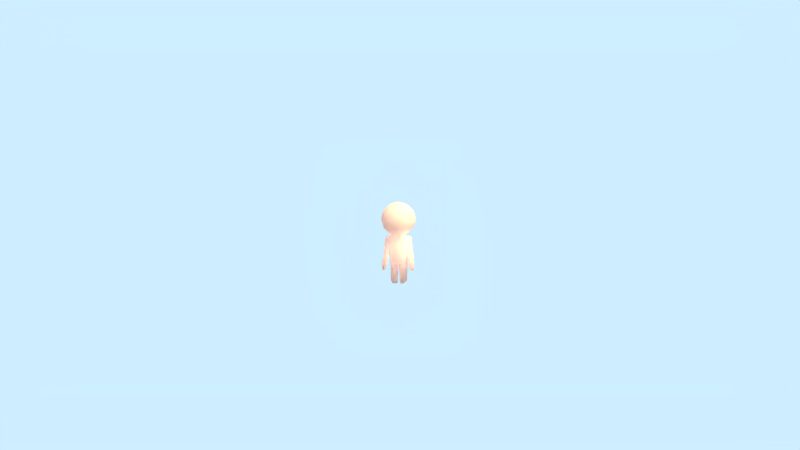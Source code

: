 # Source: randoms.blend  (saved by Blender 2.78.0; exported with 4.5.12 LTS)
import bpy
from mathutils import Matrix  # noqa: F401  (used for matrix-valued properties, if any)

bpy.ops.wm.read_factory_settings(use_empty=True)
scene = bpy.context.scene
scene.name = 'Scene'

# ---- collections
col_collection_1 = bpy.data.collections.new('Collection 1'); scene.collection.children.link(col_collection_1)

# ---- materials (node trees are filled in below, after node groups)
mat_material_001 = bpy.data.materials.new('Material.001')
mat_material_001.alpha_threshold = 0.0
mat_material_001.roughness = 0.5

# ---- material node trees
mat_material_001.use_nodes = True; mat_material_001.node_tree.nodes.clear()
_N = mat_material_001.node_tree.nodes; _L = mat_material_001.node_tree.links
n0 = _N.new('ShaderNodeOutputMaterial'); n0.name = 'Material Output'; n0.location = (300, 300)
n1 = _N.new('ShaderNodeSubsurfaceScattering'); n1.name = 'Subsurface Scattering'; n1.location = (10, 300)
n1.falloff = 'BURLEY'
n1.inputs[0].default_value = (0.8, 0.4005, 0.3135, 1.0)
n1.inputs[1].default_value = 2.0
n1.inputs[2].default_value = (1.0, 1.0, 1.0)
_L.new(n1.outputs[0], n0.inputs[0])
n0.is_active_output = True

# ---- world
world_world = bpy.data.worlds.new('World'); scene.world = world_world
world_world.use_nodes = True; world_world.node_tree.nodes.clear()
_N = world_world.node_tree.nodes; _L = world_world.node_tree.links
n0 = _N.new('ShaderNodeOutputWorld'); n0.name = 'World Output'; n0.location = (300, 300)
n1 = _N.new('ShaderNodeBackground'); n1.name = 'Background'; n1.location = (10, 300)
n1.inputs[0].default_value = (0.6176, 0.8584, 1.0, 1.0)
_L.new(n1.outputs[0], n0.inputs[0])
n0.is_active_output = True
world_world.color = (0.05088, 0.05088, 0.05088)
world_world.use_sun_shadow = False
world_world.sun_shadow_jitter_overblur = 0.0
world_world.cycles.sampling_method = 'MANUAL'

# ---- cameras
cam_camera = bpy.data.cameras.new('Camera')
cam_camera.clip_end = 100.0
cam_camera.lens = 35.0
cam_camera.sensor_width = 32.0
cam_camera.sensor_height = 18.0
cam_camera.ortho_scale = 7.314
cam_camera.dof.focus_distance = 0.0

# ---- lights
light_lamp = bpy.data.lights.new('Lamp', 'SUN')
light_lamp.color = (0.9031, 1.0, 0.665)
light_lamp.transmission_factor = 0.0
light_lamp.cutoff_distance = 30.0
light_lamp.angle = 0.1993
light_lamp.energy = 9.0
light_lamp.shadow_buffer_clip_start = 1.001
light_lamp.shadow_soft_size = 0.1
light_lamp.shadow_cascade_max_distance = 1000.0

# ---- meshes
me_icosphere = bpy.data.meshes.new('Icosphere')
me_icosphere.from_pydata([(-0.8944, 0.0, -0.4472), (-0.2764, 0.8506, -0.4472), (0.7236, 0.5257, -0.4472), (-0.7236, 0.5257, 0.4472), (0.2764, 0.8506, 0.4472), (0.8944, 0.0, 0.4472), (0.0, 0.0, 1.0), (0.8506, 0.0, -0.5257), (0.2541, 0.2922, -0.9795), (-0.1996, 0.001444, -0.8507), (-0.06463, 0.2945, -0.8507), (-0.6882, 0.5, -0.5257), (0.2629, 0.809, -0.5257), (0.9511, 0.309, 0.0), (-0.5878, 0.809, 0.0), (-0.9511, 0.309, 0.0), (0.5878, 0.809, 0.0), (0.0, 1.0, 0.0), (-0.2629, 0.809, 0.5257), (0.6882, 0.5, 0.5257), (0.5257, 0.0, 0.8507), (-0.4253, 0.309, 0.8507), (0.1625, 0.5, 0.8507), (-0.08868, -5.885e-09, -2.623), (-0.4077, -7.586e-08, -2.123), (-0.2213, 0.5, -2.446), (0.3567, 0.309, -2.553), (-0.24, 0.4628, -3.578), (-0.1365, 0.07263, -3.716), (0.211, 0.3138, -3.661), (-0.2288, 0.5703, -1.951), (0.4339, 0.3525, -2.034), (-0.5044, -5.807e-08, -1.697), (0.9511, 3.278e-07, 0.0), (-0.9511, 0.003876, 0.0), (0.3567, 5.96e-08, -2.553), (-0.8544, 0.003938, 0.5251), (0.4339, 2.086e-07, -2.034), (-0.4253, 0.004, 0.8507), (0.267, 0.001444, -0.957), (-0.1956, 0.5352, -1.401), (0.4296, 0.3307, -1.443), (-0.5151, -2.903e-08, -1.274), (0.4296, 1.788e-07, -1.443), (-0.08772, 0.5805, -1.424), (0.01239, 0.7282, -0.9942), (0.2737, 0.6143, -1.105), (0.3083, 0.4077, -1.388), (0.2272, 0.7581, -2.801), (0.2992, 0.94, -2.729), (0.5071, 0.8538, -2.667), (0.4438, 0.6519, -2.74), (0.05602, 0.8341, -1.862), (-0.03002, 0.6693, -2.112), (0.3407, 0.5298, -2.109), (0.2907, 0.734, -1.886), (-0.1955, 0.4082, -1.069), (0.3842, 0.2679, -1.159), (-0.3842, 0.000599, -1.098), (0.3621, 0.0005992, -1.241), (-0.08482, 0.6485, -1.154), (0.321, 0.4627, -1.272), (0.2681, 0.8717, -2.929), (0.516, 0.7578, -2.858), (0.3413, 0.6168, -2.051), (-0.02445, 0.7601, -2.042)], [], [(31, 37, 35, 26), (32, 30, 25, 24), (30, 31, 26, 25), (1, 11, 14), (2, 12, 16), (0, 34, 15), (1, 14, 17), (2, 16, 13), (38, 21, 3, 36), (4, 18, 22), (5, 19, 20), (20, 22, 6), (20, 19, 22), (19, 4, 22), (22, 21, 6), (22, 18, 21), (18, 3, 21), (21, 38, 6), (13, 19, 5), (13, 16, 19), (16, 4, 19), (17, 18, 4), (17, 14, 18), (14, 3, 18), (36, 3, 15, 34), (16, 17, 4), (16, 12, 17), (12, 1, 17), (14, 15, 3), (14, 11, 15), (11, 0, 15), (7, 2, 13), (8, 12, 2), (8, 10, 12), (10, 1, 12), (10, 11, 1), (10, 9, 11), (9, 0, 11), (7, 8, 2), (23, 24, 25), (25, 26, 29, 27), (28, 27, 29), (26, 23, 28, 29), (23, 25, 27, 28), (40, 41, 31, 30), (42, 40, 30, 32), (41, 43, 37, 31), (33, 7, 13), (39, 8, 7), (5, 33, 13), (35, 23, 26), (57, 59, 43, 41), (58, 56, 40, 42), (10, 8, 46, 45), (65, 52, 49, 62), (57, 41, 47, 61), (56, 10, 45, 60), (41, 40, 44, 47), (62, 63, 51, 48), (54, 53, 48, 51), (52, 55, 50, 49), (64, 54, 51, 63), (61, 47, 54, 64), (45, 46, 55, 52), (47, 44, 53, 54), (60, 45, 52, 65), (44, 60, 65, 53), (46, 61, 64, 55), (55, 64, 63, 50), (49, 50, 63, 62), (40, 56, 60, 44), (8, 57, 61, 46), (53, 65, 62, 48), (9, 10, 56, 58), (8, 39, 59, 57)])
me_icosphere.polygons.foreach_set('use_smooth', [True] * 75)
me_icosphere.materials.append(mat_material_001)
me_icosphere.use_remesh_preserve_volume = False
me_icosphere.use_remesh_preserve_attributes = False
me_icosphere.use_mirror_vertex_groups = False
me_icosphere.update()

# ---- objects
ob_icosphere = bpy.data.objects.new('Icosphere', me_icosphere)
ob_lamp = bpy.data.objects.new('Lamp', light_lamp)
ob_camera = bpy.data.objects.new('Camera', cam_camera)

# ---- transforms, parenting, visibility, modifiers, constraints
ob_icosphere.location = (0.174, -0.08206, 2.564)
ob_icosphere.rotation_euler = (0.0, -0.0, -7.854)
ob_icosphere.lineart.crease_threshold = 0.0
_m = ob_icosphere.modifiers.new('Mirror', 'MIRROR')
_m.use_axis = (False, True, False)
ob_lamp.location = (2.875, -2.779, 5.904)
ob_lamp.rotation_euler = (0.6503, 0.05522, 0.7947)
ob_lamp.lock_rotations_4d = False
ob_lamp.empty_display_type = 'ARROWS'
ob_lamp.color = (0.0, 0.0, 0.0, 0.0)
ob_lamp.lineart.crease_threshold = 0.0
ob_camera.location = (5.83, -49.61, 5.856)
ob_camera.rotation_euler = (1.498, -2.372e-07, 0.112)
ob_camera.scale = (1.0, 1.0, 1.0)
ob_camera.lock_rotations_4d = False
ob_camera.empty_display_type = 'ARROWS'
ob_camera.color = (0.0, 0.0, 0.0, 0.0)
ob_camera.display_type = 'WIRE'
ob_camera.lineart.crease_threshold = 0.0

# ---- collection membership
col_collection_1.objects.link(ob_icosphere)
col_collection_1.objects.link(ob_lamp)
col_collection_1.objects.link(ob_camera)

# ---- scene / render settings (as saved in the file)
scene.camera = ob_camera
scene.frame_start = 1; scene.frame_end = 250; scene.frame_set(1)
scene.render.engine = 'CYCLES'
scene.render.resolution_percentage = 50
scene.render.dither_intensity = 0.0
scene.cycles.use_denoising = False
scene.cycles.samples = 128
scene.cycles.sampling_pattern = 'TABULATED_SOBOL'
scene.cycles.light_sampling_threshold = 0.0
scene.cycles.use_adaptive_sampling = False
scene.cycles.use_light_tree = False
scene.cycles.blur_glossy = 0.0
scene.cycles.sample_clamp_indirect = 0.0
scene.view_settings.view_transform = 'Standard'
bpy.context.view_layer.update()
